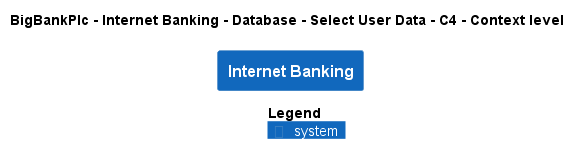

The diagram above was rendered by PlantUML. Its source (embedded in the PNG):
@startuml
!pragma layout smetana
!include ..\..\..\..\..\..\..\.c4s\C4_Context.puml

AddElementTag("c4interflow:lifecycle:new", $bgColor=green, $fontColor=#ffffff, $borderColor=green, $shadowing="False")
AddElementTag("c4interflow:lifecycle:changed", $bgColor=orange, $fontColor=#ffffff, $borderColor=orange, $shadowing="False")
AddElementTag("c4interflow:lifecycle:removed", $bgColor=red, $fontColor=#ffffff, $borderColor=red, $shadowing="False")

AddRelTag("c4interflow:lifecycle:new", $textColor=green, $lineColor=green)
AddRelTag("c4interflow:lifecycle:changed", $textColor=orange, $lineColor=orange)
AddRelTag("c4interflow:lifecycle:removed", $textColor=red, $lineColor=red)

SHOW_PERSON_PORTRAIT()
LAYOUT_TOP_DOWN()

skinparam linetype polyline

title BigBankPlc - Internet Banking - Database - Select User Data - C4 - Context level

System(BigBankPlc.SoftwareSystems.InternetBanking, "Internet Banking", "")



SHOW_LEGEND()
@enduml